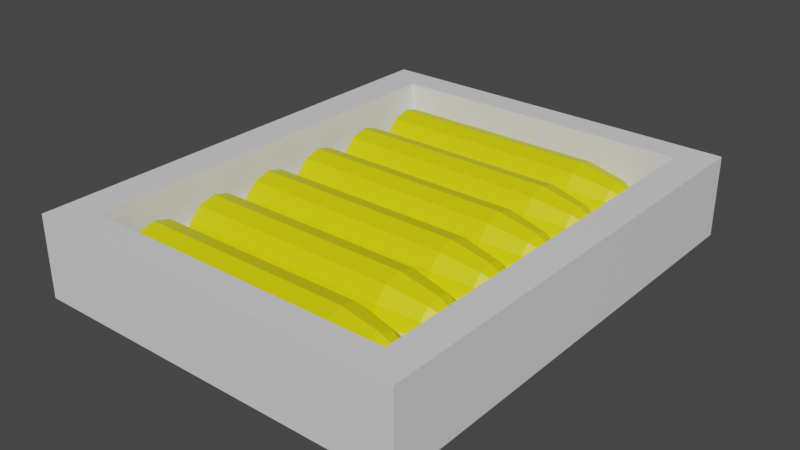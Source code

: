 # Source: BulletBox.blend  (saved by Blender 3.3.6; exported with 4.5.12 LTS)
import bpy
from mathutils import Matrix  # noqa: F401  (used for matrix-valued properties, if any)

bpy.ops.wm.read_factory_settings(use_empty=True)
scene = bpy.context.scene
scene.name = 'Scene'

# ---- collections
col_collection = bpy.data.collections.new('Collection'); scene.collection.children.link(col_collection)

# ---- materials (node trees are filled in below, after node groups)
mat_bullet = bpy.data.materials.new('Bullet')
mat_bullet.use_transparent_shadow = False
mat_box = bpy.data.materials.new('Box')
mat_box.use_transparent_shadow = False

# ---- material node trees
mat_bullet.use_nodes = True; mat_bullet.node_tree.nodes.clear()
_N = mat_bullet.node_tree.nodes; _L = mat_bullet.node_tree.links
n0 = _N.new('ShaderNodeBsdfPrincipled'); n0.name = 'Principled BSDF'; n0.location = (10, 300)
n0.distribution = 'GGX'
n0.subsurface_method = 'RANDOM_WALK_SKIN'
n0.inputs[0].default_value = (0.8, 0.7651, 0.0, 1.0)
n0.inputs[3].default_value = 1.45
n0.inputs[27].default_value = (0.0, 0.0, 0.0, 1.0)
n0.inputs[28].default_value = 1.0
n1 = _N.new('ShaderNodeOutputMaterial'); n1.name = 'Material Output'; n1.location = (300, 300)
_L.new(n0.outputs[0], n1.inputs[0])
n1.is_active_output = True
mat_box.use_nodes = True; mat_box.node_tree.nodes.clear()
_N = mat_box.node_tree.nodes; _L = mat_box.node_tree.links
n0 = _N.new('ShaderNodeBsdfPrincipled'); n0.name = 'Principled BSDF'; n0.location = (10, 300)
n0.distribution = 'GGX'
n0.subsurface_method = 'RANDOM_WALK_SKIN'
n0.inputs[3].default_value = 1.45
n0.inputs[27].default_value = (0.0, 0.0, 0.0, 1.0)
n0.inputs[28].default_value = 1.0
n1 = _N.new('ShaderNodeOutputMaterial'); n1.name = 'Material Output'; n1.location = (300, 300)
_L.new(n0.outputs[0], n1.inputs[0])
n1.is_active_output = True

# ---- world
world_world = bpy.data.worlds.new('World'); scene.world = world_world
world_world.use_nodes = True; world_world.node_tree.nodes.clear()
_N = world_world.node_tree.nodes; _L = world_world.node_tree.links
n0 = _N.new('ShaderNodeOutputWorld'); n0.name = 'World Output'; n0.location = (300, 300)
n1 = _N.new('ShaderNodeBackground'); n1.name = 'Background'; n1.location = (10, 300)
n1.inputs[0].default_value = (0.05088, 0.05088, 0.05088, 1.0)
_L.new(n1.outputs[0], n0.inputs[0])
n0.is_active_output = True
world_world.color = (0.05088, 0.05088, 0.05088)
world_world.use_sun_shadow = False
world_world.sun_shadow_jitter_overblur = 0.0

# ---- meshes
me_cylinder = bpy.data.meshes.new('Cylinder')
me_cylinder.from_pydata([(-0.1875, -0.1868, 0.04688), (0.1128, -0.1868, 0.04687), (-0.1875, -0.2805, 0.04688), (0.1128, -0.2805, 0.04687), (-0.1875, -0.2743, 0.07031), (0.1128, -0.2743, 0.07031), (-0.1875, -0.2571, 0.08747), (0.1128, -0.2571, 0.08747), (-0.1875, -0.2337, 0.09375), (0.1128, -0.2337, 0.09375), (-0.1875, -0.2102, 0.08747), (0.1128, -0.2102, 0.08747), (-0.1875, -0.1931, 0.07031), (0.1128, -0.1931, 0.07031), (0.1669, -0.1983, 0.04688), (0.1669, -0.269, 0.04688), (0.1669, -0.2643, 0.06455), (0.1669, -0.2513, 0.0775), (0.1669, -0.2337, 0.08223), (0.1669, -0.216, 0.0775), (0.1669, -0.203, 0.06455), (0.2147, -0.225, 0.04688), (0.2147, -0.2423, 0.04688), (0.2147, -0.2412, 0.0512), (0.2147, -0.238, 0.05437), (0.2147, -0.2337, 0.05553), (0.2147, -0.2293, 0.05437), (0.2147, -0.2262, 0.0512), (-0.1875, -0.09304, 0.04688), (0.1128, -0.09304, 0.04687), (-0.1875, -0.1868, 0.04688), (0.1128, -0.1868, 0.04687), (-0.1875, -0.1805, 0.07031), (0.1128, -0.1805, 0.07031), (-0.1875, -0.1634, 0.08747), (0.1128, -0.1634, 0.08747), (-0.1875, -0.1399, 0.09375), (0.1128, -0.1399, 0.09375), (-0.1875, -0.1165, 0.08747), (0.1128, -0.1165, 0.08747), (-0.1875, -0.09932, 0.07031), (0.1128, -0.09932, 0.07031), (0.1669, -0.1046, 0.04688), (0.1669, -0.1753, 0.04688), (0.1669, -0.1705, 0.06455), (0.1669, -0.1576, 0.0775), (0.1669, -0.1399, 0.08223), (0.1669, -0.1222, 0.0775), (0.1669, -0.1093, 0.06455), (0.2147, -0.1313, 0.04688), (0.2147, -0.1486, 0.04688), (0.2147, -0.1474, 0.0512), (0.2147, -0.1442, 0.05437), (0.2147, -0.1399, 0.05553), (0.2147, -0.1356, 0.05437), (0.2147, -0.1324, 0.0512), (-0.1875, 0.0007064, 0.04688), (0.1128, 0.0007064, 0.04687), (-0.1875, -0.09304, 0.04688), (0.1128, -0.09304, 0.04687), (-0.1875, -0.08676, 0.07031), (0.1128, -0.08676, 0.07031), (-0.1875, -0.06961, 0.08747), (0.1128, -0.06961, 0.08747), (-0.1875, -0.04617, 0.09375), (0.1128, -0.04617, 0.09375), (-0.1875, -0.02273, 0.08747), (0.1128, -0.02273, 0.08747), (-0.1875, -0.005574, 0.07031), (0.1128, -0.005574, 0.07031), (0.1669, -0.01081, 0.04688), (0.1669, -0.08153, 0.04688), (0.1669, -0.07679, 0.06455), (0.1669, -0.06385, 0.0775), (0.1669, -0.04617, 0.08223), (0.1669, -0.02849, 0.0775), (0.1669, -0.01555, 0.06455), (0.2147, -0.03751, 0.04688), (0.2147, -0.05482, 0.04688), (0.2147, -0.05366, 0.0512), (0.2147, -0.0505, 0.05437), (0.2147, -0.04617, 0.05553), (0.2147, -0.04184, 0.05437), (0.2147, -0.03867, 0.0512), (-0.1875, 0.09446, 0.04688), (0.1128, 0.09446, 0.04687), (-0.1875, 0.0007064, 0.04688), (0.1128, 0.0007064, 0.04687), (-0.1875, 0.006986, 0.07031), (0.1128, 0.006986, 0.07031), (-0.1875, 0.02414, 0.08747), (0.1128, 0.02414, 0.08747), (-0.1875, 0.04758, 0.09375), (0.1128, 0.04758, 0.09375), (-0.1875, 0.07102, 0.08747), (0.1128, 0.07102, 0.08747), (-0.1875, 0.08818, 0.07031), (0.1128, 0.08818, 0.07031), (0.1669, 0.08294, 0.04688), (0.1669, 0.01222, 0.04688), (0.1669, 0.01696, 0.06455), (0.1669, 0.0299, 0.0775), (0.1669, 0.04758, 0.08223), (0.1669, 0.06526, 0.0775), (0.1669, 0.0782, 0.06455), (0.2147, 0.05624, 0.04688), (0.2147, 0.03893, 0.04688), (0.2147, 0.04009, 0.0512), (0.2147, 0.04325, 0.05437), (0.2147, 0.04758, 0.05553), (0.2147, 0.05191, 0.05437), (0.2147, 0.05508, 0.0512), (-0.1875, 0.1882, 0.04688), (0.1128, 0.1882, 0.04687), (-0.1875, 0.09446, 0.04688), (0.1128, 0.09446, 0.04687), (-0.1875, 0.1007, 0.07031), (0.1128, 0.1007, 0.07031), (-0.1875, 0.1179, 0.08747), (0.1128, 0.1179, 0.08747), (-0.1875, 0.1413, 0.09375), (0.1128, 0.1413, 0.09375), (-0.1875, 0.1648, 0.08747), (0.1128, 0.1648, 0.08747), (-0.1875, 0.1819, 0.07031), (0.1128, 0.1819, 0.07031), (0.1669, 0.1767, 0.04688), (0.1669, 0.106, 0.04688), (0.1669, 0.1107, 0.06455), (0.1669, 0.1237, 0.0775), (0.1669, 0.1413, 0.08223), (0.1669, 0.159, 0.0775), (0.1669, 0.172, 0.06455), (0.2147, 0.15, 0.04688), (0.2147, 0.1327, 0.04688), (0.2147, 0.1338, 0.0512), (0.2147, 0.137, 0.05437), (0.2147, 0.1413, 0.05553), (0.2147, 0.1457, 0.05437), (0.2147, 0.1488, 0.0512), (-0.1875, 0.282, 0.04688), (0.1128, 0.282, 0.04687), (-0.1875, 0.1882, 0.04688), (0.1128, 0.1882, 0.04687), (-0.1875, 0.1945, 0.07031), (0.1128, 0.1945, 0.07031), (-0.1875, 0.2116, 0.08747), (0.1128, 0.2116, 0.08747), (-0.1875, 0.2351, 0.09375), (0.1128, 0.2351, 0.09375), (-0.1875, 0.2585, 0.08747), (0.1128, 0.2585, 0.08747), (-0.1875, 0.2757, 0.07031), (0.1128, 0.2757, 0.07031), (0.1669, 0.2704, 0.04688), (0.1669, 0.1997, 0.04688), (0.1669, 0.2045, 0.06455), (0.1669, 0.2174, 0.0775), (0.1669, 0.2351, 0.08223), (0.1669, 0.2528, 0.0775), (0.1669, 0.2657, 0.06455), (0.2147, 0.2437, 0.04688), (0.2147, 0.2264, 0.04688), (0.2147, 0.2276, 0.0512), (0.2147, 0.2308, 0.05437), (0.2147, 0.2351, 0.05553), (0.2147, 0.2394, 0.05437), (0.2147, 0.2426, 0.0512), (-0.2172, -0.2866, 2.998e-09), (-0.2172, -0.2866, 0.04688), (-0.2172, 0.2866, 2.998e-09), (-0.2172, 0.2866, 0.04688), (0.2172, -0.2866, 2.59e-09), (0.2172, -0.2866, 0.04688), (0.2172, 0.2866, 2.59e-09), (0.2172, 0.2866, 0.04688), (-0.2172, -0.3284, 2.998e-09), (-0.2172, -0.3284, 0.04688), (0.2172, -0.3284, 0.04688), (0.2172, -0.3284, 2.59e-09), (-0.2172, 0.3281, 0.04688), (-0.2172, 0.3281, 2.998e-09), (0.2172, 0.3281, 2.59e-09), (0.2172, 0.3281, 0.04688), (0.2628, 0.2866, 0.04688), (0.2628, 0.2866, -2.454e-09), (0.2628, -0.2866, -2.454e-09), (0.2628, -0.2866, 0.04688), (0.2628, -0.3284, 0.04688), (0.2628, -0.3284, -2.454e-09), (0.2628, 0.3281, 0.04688), (0.2628, 0.3281, -2.454e-09), (-0.2687, 0.2866, 2.384e-09), (-0.2687, -0.2866, 2.384e-09), (-0.2687, -0.2866, 0.04688), (-0.2687, 0.2866, 0.04688), (-0.2687, -0.3284, 2.384e-09), (-0.2687, -0.3284, 0.04688), (-0.2687, 0.3281, 0.04688), (-0.2687, 0.3281, 2.384e-09), (-0.2687, -0.3284, 0.1132), (-0.2172, -0.3284, 0.1132), (-0.2172, -0.2866, 0.1132), (-0.2172, 0.2866, 0.1132), (-0.2687, -0.2866, 0.1132), (0.2172, 0.2866, 0.1132), (0.2628, 0.3281, 0.1132), (0.2172, 0.3281, 0.1132), (0.2172, -0.2866, 0.1132), (0.2628, 0.2866, 0.1132), (0.2172, -0.3284, 0.1132), (-0.2172, 0.3281, 0.1132), (0.2628, -0.2866, 0.1132), (0.2628, -0.3284, 0.1132), (-0.2687, 0.2866, 0.1132), (-0.2687, 0.3281, 0.1132)], [], [(2, 3, 5, 4), (4, 5, 7, 6), (6, 7, 9, 8), (8, 9, 11, 10), (11, 9, 18, 19), (10, 11, 13, 12), (12, 13, 1, 0), (20, 19, 26, 27), (9, 7, 17, 18), (7, 5, 16, 17), (5, 3, 15, 16), (1, 13, 20, 14), (13, 11, 19, 20), (2, 4, 6, 8, 10, 12, 0), (17, 16, 23, 24), (14, 20, 27, 21), (18, 17, 24, 25), (19, 18, 25, 26), (16, 15, 22, 23), (23, 22, 21, 27, 26, 25, 24), (30, 31, 33, 32), (32, 33, 35, 34), (34, 35, 37, 36), (36, 37, 39, 38), (39, 37, 46, 47), (38, 39, 41, 40), (40, 41, 29, 28), (48, 47, 54, 55), (37, 35, 45, 46), (35, 33, 44, 45), (33, 31, 43, 44), (29, 41, 48, 42), (41, 39, 47, 48), (30, 32, 34, 36, 38, 40, 28), (45, 44, 51, 52), (42, 48, 55, 49), (46, 45, 52, 53), (47, 46, 53, 54), (44, 43, 50, 51), (51, 50, 49, 55, 54, 53, 52), (58, 59, 61, 60), (60, 61, 63, 62), (62, 63, 65, 64), (64, 65, 67, 66), (67, 65, 74, 75), (66, 67, 69, 68), (68, 69, 57, 56), (76, 75, 82, 83), (65, 63, 73, 74), (63, 61, 72, 73), (61, 59, 71, 72), (57, 69, 76, 70), (69, 67, 75, 76), (58, 60, 62, 64, 66, 68, 56), (73, 72, 79, 80), (70, 76, 83, 77), (74, 73, 80, 81), (75, 74, 81, 82), (72, 71, 78, 79), (79, 78, 77, 83, 82, 81, 80), (86, 87, 89, 88), (88, 89, 91, 90), (90, 91, 93, 92), (92, 93, 95, 94), (95, 93, 102, 103), (94, 95, 97, 96), (96, 97, 85, 84), (104, 103, 110, 111), (93, 91, 101, 102), (91, 89, 100, 101), (89, 87, 99, 100), (85, 97, 104, 98), (97, 95, 103, 104), (86, 88, 90, 92, 94, 96, 84), (101, 100, 107, 108), (98, 104, 111, 105), (102, 101, 108, 109), (103, 102, 109, 110), (100, 99, 106, 107), (107, 106, 105, 111, 110, 109, 108), (114, 115, 117, 116), (116, 117, 119, 118), (118, 119, 121, 120), (120, 121, 123, 122), (123, 121, 130, 131), (122, 123, 125, 124), (124, 125, 113, 112), (132, 131, 138, 139), (121, 119, 129, 130), (119, 117, 128, 129), (117, 115, 127, 128), (113, 125, 132, 126), (125, 123, 131, 132), (114, 116, 118, 120, 122, 124, 112), (129, 128, 135, 136), (126, 132, 139, 133), (130, 129, 136, 137), (131, 130, 137, 138), (128, 127, 134, 135), (135, 134, 133, 139, 138, 137, 136), (142, 143, 145, 144), (144, 145, 147, 146), (146, 147, 149, 148), (148, 149, 151, 150), (151, 149, 158, 159), (150, 151, 153, 152), (152, 153, 141, 140), (160, 159, 166, 167), (149, 147, 157, 158), (147, 145, 156, 157), (145, 143, 155, 156), (141, 153, 160, 154), (153, 151, 159, 160), (142, 144, 146, 148, 150, 152, 140), (157, 156, 163, 164), (154, 160, 167, 161), (158, 157, 164, 165), (159, 158, 165, 166), (156, 155, 162, 163), (163, 162, 161, 167, 166, 165, 164), (171, 175, 205, 203), (174, 170, 181, 182), (172, 174, 185, 186), (181, 170, 192, 199), (170, 174, 172, 168), (175, 171, 169, 173), (179, 178, 177, 176), (168, 172, 179, 176), (188, 187, 212, 213), (178, 179, 189, 188), (181, 180, 183, 182), (173, 169, 202, 208), (178, 188, 213, 210), (169, 171, 203, 202), (185, 184, 187, 186), (186, 187, 188, 189), (184, 185, 191, 190), (179, 172, 186, 189), (174, 182, 191, 185), (182, 183, 190, 191), (195, 194, 204, 214), (198, 195, 214, 215), (193, 194, 195, 192), (194, 193, 196, 197), (192, 195, 198, 199), (170, 168, 193, 192), (180, 181, 199, 198), (197, 177, 201, 200), (168, 176, 196, 193), (176, 177, 197, 196), (202, 203, 214, 204), (208, 202, 201, 210), (203, 205, 207, 211), (201, 202, 204, 200), (207, 205, 209, 206), (208, 210, 213, 212), (205, 208, 212, 209), (203, 211, 215, 214), (194, 197, 200, 204), (190, 183, 207, 206), (180, 198, 215, 211), (183, 180, 211, 207), (184, 190, 206, 209), (177, 178, 210, 201), (187, 184, 209, 212), (175, 173, 208, 205)])
me_cylinder.polygons.foreach_set('material_index', [0, 0, 0, 0, 0, 0, 0, 0, 0, 0, 0, 0, 0, 0, 0, 0, 0, 0, 0, 0, 0, 0, 0, 0, 0, 0, 0, 0, 0, 0, 0, 0, 0, 0, 0, 0, 0, 0, 0, 0, 0, 0, 0, 0, 0, 0, 0, 0, 0, 0, 0, 0, 0, 0, 0, 0, 0, 0, 0, 0, 0, 0, 0, 0, 0, 0, 0, 0, 0, 0, 0, 0, 0, 0, 0, 0, 0, 0, 0, 0, 0, 0, 0, 0, 0, 0, 0, 0, 0, 0, 0, 0, 0, 0, 0, 0, 0, 0, 0, 0, 0, 0, 0, 0, 0, 0, 0, 0, 0, 0, 0, 0, 0, 0, 0, 0, 0, 0, 0, 0, 1, 1, 1, 1, 1, 1, 1, 1, 1, 1, 1, 1, 1, 1, 1, 1, 1, 1, 1, 1, 1, 1, 1, 1, 1, 1, 1, 1, 1, 1, 1, 1, 1, 1, 1, 1, 1, 1, 1, 1, 1, 1, 1, 1, 1, 1])
_uv = me_cylinder.uv_layers.new(name='UVMap')
_uv.uv.foreach_set('vector', [0.8768, 0.7248, 0.8768, 0.5223, 0.8933, 0.5221, 0.8933, 0.7246, 0.8933, 0.7246, 0.8933, 0.5221, 0.907, 0.5205, 0.907, 0.723, 0.8163, 0.4498, 0.8163, 0.6515, 0.8002, 0.6507, 0.8002, 0.449, 0.8002, 0.449, 0.8002, 0.6507, 0.7842, 0.6515, 0.7842, 0.4498, 0.7842, 0.6515, 0.8002, 0.6507, 0.8002, 0.6885, 0.7881, 0.6891, 0.9661, 0.001771, 0.9661, 0.2043, 0.9524, 0.2027, 0.9524, 0.0002091, 0.9524, 0.0002091, 0.9524, 0.2027, 0.9358, 0.2025, 0.9358, 0.0, 0.9498, 0.2405, 0.9601, 0.2416, 0.9463, 0.2758, 0.9437, 0.2755, 0.8002, 0.6507, 0.8163, 0.6515, 0.8123, 0.6891, 0.8002, 0.6885, 0.907, 0.5205, 0.8933, 0.5221, 0.8907, 0.4843, 0.901, 0.4832, 0.8933, 0.5221, 0.8768, 0.5223, 0.8782, 0.4845, 0.8907, 0.4843, 0.9358, 0.2025, 0.9524, 0.2027, 0.9498, 0.2405, 0.9373, 0.2403, 0.9524, 0.2027, 0.9661, 0.2043, 0.9601, 0.2416, 0.9498, 0.2405, 0.7842, 0.7883, 0.7682, 0.784, 0.7564, 0.7723, 0.7521, 0.7562, 0.7564, 0.7402, 0.7682, 0.7285, 0.7842, 0.7242, 0.901, 0.4832, 0.8907, 0.4843, 0.8847, 0.4493, 0.8872, 0.449, 0.9373, 0.2403, 0.9498, 0.2405, 0.9437, 0.2755, 0.9407, 0.2755, 0.8002, 0.6885, 0.8123, 0.6891, 0.8032, 0.7242, 0.8002, 0.724, 0.7881, 0.6891, 0.8002, 0.6885, 0.8002, 0.724, 0.7973, 0.7242, 0.8907, 0.4843, 0.8782, 0.4845, 0.8816, 0.4493, 0.8847, 0.4493, 0.5756, 0.7559, 0.5786, 0.7551, 0.5786, 0.767, 0.5756, 0.7662, 0.5735, 0.764, 0.5727, 0.7611, 0.5735, 0.7581, 0.9358, 0.0, 0.9358, 0.2025, 0.9193, 0.2027, 0.9193, 0.0002091, 0.9193, 0.0002091, 0.9193, 0.2027, 0.9056, 0.2043, 0.9056, 0.001771, 0.7201, 0.7234, 0.7201, 0.5217, 0.7361, 0.5225, 0.7361, 0.7242, 0.7361, 0.7242, 0.7361, 0.5225, 0.7521, 0.5217, 0.7521, 0.7234, 0.7521, 0.5217, 0.7361, 0.5225, 0.7361, 0.4847, 0.7482, 0.484, 0.9978, 0.4507, 0.9978, 0.6533, 0.9841, 0.6517, 0.9841, 0.4492, 0.9841, 0.4492, 0.9841, 0.6517, 0.9675, 0.6515, 0.9675, 0.449, 0.9815, 0.6894, 0.9918, 0.6906, 0.9779, 0.7248, 0.9754, 0.7245, 0.7361, 0.5225, 0.7201, 0.5217, 0.724, 0.484, 0.7361, 0.4847, 0.9056, 0.2043, 0.9193, 0.2027, 0.9219, 0.2405, 0.9116, 0.2416, 0.9193, 0.2027, 0.9358, 0.2025, 0.9344, 0.2403, 0.9219, 0.2405, 0.9675, 0.6515, 0.9841, 0.6517, 0.9815, 0.6894, 0.969, 0.6893, 0.9841, 0.6517, 0.9978, 0.6533, 0.9918, 0.6906, 0.9815, 0.6894, 0.7201, 0.7883, 0.7041, 0.784, 0.6923, 0.7723, 0.688, 0.7562, 0.6923, 0.7402, 0.7041, 0.7285, 0.7201, 0.7242, 0.9116, 0.2416, 0.9219, 0.2405, 0.928, 0.2755, 0.9254, 0.2758, 0.969, 0.6893, 0.9815, 0.6894, 0.9754, 0.7245, 0.9724, 0.7245, 0.7361, 0.4847, 0.724, 0.484, 0.7332, 0.449, 0.7361, 0.4491, 0.7482, 0.484, 0.7361, 0.4847, 0.7361, 0.4491, 0.7391, 0.449, 0.9219, 0.2405, 0.9344, 0.2403, 0.931, 0.2755, 0.928, 0.2755, 0.621, 0.7441, 0.6239, 0.7433, 0.6239, 0.7551, 0.621, 0.7543, 0.6188, 0.7522, 0.618, 0.7492, 0.6188, 0.7463, 0.8465, 0.7248, 0.8465, 0.5223, 0.8631, 0.5221, 0.8631, 0.7246, 0.8631, 0.7246, 0.8631, 0.5221, 0.8768, 0.5205, 0.8768, 0.723, 0.688, 0.7234, 0.688, 0.5217, 0.7041, 0.5225, 0.7041, 0.7242, 0.7041, 0.7242, 0.7041, 0.5225, 0.7201, 0.5217, 0.7201, 0.7234, 0.7201, 0.5217, 0.7041, 0.5225, 0.7041, 0.4847, 0.7161, 0.484, 0.6844, 0.7259, 0.6844, 0.9285, 0.6707, 0.9269, 0.6707, 0.7244, 0.6707, 0.7244, 0.6707, 0.9269, 0.6542, 0.9267, 0.6542, 0.7242, 0.6681, 0.9646, 0.6784, 0.9658, 0.6646, 1.0, 0.6621, 0.9997, 0.7041, 0.5225, 0.688, 0.5217, 0.692, 0.484, 0.7041, 0.4847, 0.8768, 0.5205, 0.8631, 0.5221, 0.8605, 0.4843, 0.8708, 0.4832, 0.8631, 0.5221, 0.8465, 0.5223, 0.848, 0.4845, 0.8605, 0.4843, 0.6542, 0.9267, 0.6707, 0.9269, 0.6681, 0.9646, 0.6556, 0.9645, 0.6707, 0.9269, 0.6844, 0.9285, 0.6784, 0.9658, 0.6681, 0.9646, 0.7521, 0.7883, 0.7361, 0.784, 0.7244, 0.7723, 0.7201, 0.7562, 0.7244, 0.7402, 0.7361, 0.7285, 0.7521, 0.7242, 0.8708, 0.4832, 0.8605, 0.4843, 0.8544, 0.4493, 0.8569, 0.449, 0.6556, 0.9645, 0.6681, 0.9646, 0.6621, 0.9997, 0.659, 0.9997, 0.7041, 0.4847, 0.692, 0.484, 0.7011, 0.449, 0.7041, 0.4491, 0.7161, 0.484, 0.7041, 0.4847, 0.7041, 0.4491, 0.707, 0.449, 0.8605, 0.4843, 0.848, 0.4845, 0.8513, 0.4493, 0.8544, 0.4493, 0.5697, 0.7441, 0.5727, 0.7433, 0.5727, 0.7551, 0.5697, 0.7543, 0.5676, 0.7522, 0.5668, 0.7492, 0.5676, 0.7463, 0.907, 0.7248, 0.907, 0.5223, 0.9236, 0.5221, 0.9236, 0.7246, 0.9236, 0.7246, 0.9236, 0.5221, 0.9373, 0.5205, 0.9373, 0.723, 0.656, 0.7234, 0.656, 0.5217, 0.672, 0.5225, 0.672, 0.7242, 0.672, 0.7242, 0.672, 0.5225, 0.688, 0.5217, 0.688, 0.7234, 0.688, 0.5217, 0.672, 0.5225, 0.672, 0.4847, 0.6841, 0.484, 0.9963, 0.001771, 0.9963, 0.2043, 0.9826, 0.2027, 0.9826, 0.0002091, 0.9826, 0.0002091, 0.9826, 0.2027, 0.9661, 0.2025, 0.9661, 0.0, 0.98, 0.2405, 0.9904, 0.2416, 0.9765, 0.2758, 0.974, 0.2755, 0.672, 0.5225, 0.656, 0.5217, 0.6599, 0.484, 0.672, 0.4847, 0.9373, 0.5205, 0.9236, 0.5221, 0.921, 0.4843, 0.9313, 0.4832, 0.9236, 0.5221, 0.907, 0.5223, 0.9085, 0.4845, 0.921, 0.4843, 0.9661, 0.2025, 0.9826, 0.2027, 0.98, 0.2405, 0.9676, 0.2403, 0.9826, 0.2027, 0.9963, 0.2043, 0.9904, 0.2416, 0.98, 0.2405, 0.8163, 0.7883, 0.8002, 0.784, 0.7885, 0.7723, 0.7842, 0.7562, 0.7885, 0.7402, 0.8002, 0.7285, 0.8163, 0.7242, 0.9313, 0.4832, 0.921, 0.4843, 0.9149, 0.4493, 0.9174, 0.449, 0.9676, 0.2403, 0.98, 0.2405, 0.974, 0.2755, 0.9709, 0.2755, 0.672, 0.4847, 0.6599, 0.484, 0.669, 0.449, 0.672, 0.4491, 0.6841, 0.484, 0.672, 0.4847, 0.672, 0.4491, 0.675, 0.449, 0.921, 0.4843, 0.9085, 0.4845, 0.9119, 0.4493, 0.9149, 0.4493, 0.615, 0.7559, 0.618, 0.7551, 0.618, 0.767, 0.615, 0.7662, 0.6129, 0.764, 0.6121, 0.7611, 0.6129, 0.7581, 0.8753, 0.2758, 0.8753, 0.07332, 0.8919, 0.07311, 0.8919, 0.2756, 0.8919, 0.2756, 0.8919, 0.07311, 0.9056, 0.07155, 0.9056, 0.2741, 0.6239, 0.7234, 0.6239, 0.5217, 0.6399, 0.5225, 0.6399, 0.7242, 0.6399, 0.7242, 0.6399, 0.5225, 0.656, 0.5217, 0.656, 0.7234, 0.656, 0.5217, 0.6399, 0.5225, 0.6399, 0.4847, 0.652, 0.484, 0.6542, 0.7259, 0.6542, 0.9285, 0.6405, 0.9269, 0.6405, 0.7244, 0.6405, 0.7244, 0.6405, 0.9269, 0.6239, 0.9267, 0.6239, 0.7242, 0.6378, 0.9646, 0.6482, 0.9658, 0.6343, 1.0, 0.6318, 0.9997, 0.6399, 0.5225, 0.6239, 0.5217, 0.6278, 0.484, 0.6399, 0.4847, 0.9056, 0.07155, 0.8919, 0.07311, 0.8893, 0.03537, 0.8996, 0.03419, 0.8919, 0.07311, 0.8753, 0.07332, 0.8768, 0.03553, 0.8893, 0.03537, 0.6239, 0.9267, 0.6405, 0.9269, 0.6378, 0.9646, 0.6254, 0.9645, 0.6405, 0.9269, 0.6542, 0.9285, 0.6482, 0.9658, 0.6378, 0.9646, 0.5668, 0.8074, 0.5507, 0.8031, 0.539, 0.7914, 0.5347, 0.7754, 0.539, 0.7593, 0.5507, 0.7476, 0.5668, 0.7433, 0.8996, 0.03419, 0.8893, 0.03537, 0.8832, 0.0002883, 0.8858, 0.0, 0.6254, 0.9645, 0.6378, 0.9646, 0.6318, 0.9997, 0.6287, 0.9997, 0.6399, 0.4847, 0.6278, 0.484, 0.637, 0.449, 0.6399, 0.4491, 0.652, 0.484, 0.6399, 0.4847, 0.6399, 0.4491, 0.6429, 0.449, 0.8893, 0.03537, 0.8768, 0.03553, 0.8802, 0.0003269, 0.8832, 0.0002883, 0.615, 0.7441, 0.618, 0.7433, 0.618, 0.7551, 0.615, 0.7543, 0.6129, 0.7522, 0.6121, 0.7492, 0.6129, 0.7463, 0.8163, 0.7248, 0.8163, 0.5223, 0.8328, 0.5221, 0.8328, 0.7246, 0.8328, 0.7246, 0.8328, 0.5221, 0.8465, 0.5205, 0.8465, 0.723, 0.7842, 0.4498, 0.7842, 0.6515, 0.7682, 0.6507, 0.7682, 0.449, 0.7682, 0.449, 0.7682, 0.6507, 0.7521, 0.6515, 0.7521, 0.4498, 0.7521, 0.6515, 0.7682, 0.6507, 0.7682, 0.6885, 0.7561, 0.6891, 0.9373, 0.723, 0.9373, 0.5205, 0.951, 0.5221, 0.951, 0.7246, 0.951, 0.7246, 0.951, 0.5221, 0.9675, 0.5223, 0.9675, 0.7248, 0.9536, 0.4843, 0.9432, 0.4832, 0.9571, 0.449, 0.9596, 0.4493, 0.7682, 0.6507, 0.7842, 0.6515, 0.7803, 0.6891, 0.7682, 0.6885, 0.8465, 0.5205, 0.8328, 0.5221, 0.8302, 0.4843, 0.8405, 0.4832, 0.8328, 0.5221, 0.8163, 0.5223, 0.8177, 0.4845, 0.8302, 0.4843, 0.9675, 0.5223, 0.951, 0.5221, 0.9536, 0.4843, 0.9661, 0.4845, 0.951, 0.5221, 0.9373, 0.5205, 0.9432, 0.4832, 0.9536, 0.4843, 0.6114, 0.8074, 0.5953, 0.8031, 0.5836, 0.7914, 0.5793, 0.7754, 0.5836, 0.7593, 0.5953, 0.7476, 0.6114, 0.7433, 0.8405, 0.4832, 0.8302, 0.4843, 0.8242, 0.4493, 0.8267, 0.449, 0.9661, 0.4845, 0.9536, 0.4843, 0.9596, 0.4493, 0.9627, 0.4493, 0.7682, 0.6885, 0.7803, 0.6891, 0.7711, 0.7242, 0.7682, 0.724, 0.7561, 0.6891, 0.7682, 0.6885, 0.7682, 0.724, 0.7652, 0.7242, 0.8302, 0.4843, 0.8177, 0.4845, 0.8211, 0.4493, 0.8242, 0.4493, 0.5756, 0.7441, 0.5786, 0.7433, 0.5786, 0.7551, 0.5756, 0.7543, 0.5735, 0.7522, 0.5727, 0.7492, 0.5735, 0.7463, 0.5347, 0.7419, 0.5347, 0.449, 0.5793, 0.4504, 0.5793, 0.7433, 0.3323, 0.02837, 0.03523, 0.02837, 0.03523, 0.0, 0.3323, 2.98e-08, 0.3323, 0.4204, 0.3323, 0.02837, 0.3635, 0.02837, 0.3635, 0.4204, 0.03523, 0.0, 0.03523, 0.02837, 2.98e-08, 0.02837, 2.98e-08, 0.0, 0.03523, 0.02837, 0.3323, 0.02837, 0.3323, 0.4204, 0.03523, 0.4204, 0.2917, 0.841, 0.0, 0.841, 4.47e-08, 0.449, 0.2917, 0.449, 0.3678, 0.779, 0.3363, 0.778, 0.3363, 0.4851, 0.3678, 0.4861, 0.03523, 0.4204, 0.3323, 0.4204, 0.3323, 0.449, 0.03523, 0.449, 0.8433, 0.0, 0.8433, 0.02858, 0.7979, 0.02858, 0.7979, 0.0, 0.3363, 0.778, 0.3678, 0.779, 0.3678, 0.8098, 0.3363, 0.8088, 0.3678, 0.4861, 0.3993, 0.4851, 0.3993, 0.778, 0.3678, 0.779, 0.6239, 0.449, 0.6239, 0.7419, 0.5793, 0.7433, 0.5793, 0.4504, 0.3363, 0.778, 0.3363, 0.8088, 0.2917, 0.8074, 0.2917, 0.7766, 0.4893, 0.449, 0.4893, 0.841, 0.4439, 0.841, 0.4439, 0.449, 0.8753, 0.4206, 0.8433, 0.4206, 0.8433, 0.02858, 0.8753, 0.02858, 0.8753, 0.02858, 0.8433, 0.02858, 0.8433, 0.0, 0.8753, 0.0, 0.8433, 0.4206, 0.8753, 0.4206, 0.8753, 0.449, 0.8433, 0.449, 0.3323, 0.449, 0.3323, 0.4204, 0.3635, 0.4204, 0.3635, 0.449, 0.3323, 0.02837, 0.3323, 2.98e-08, 0.3635, 2.98e-08, 0.3635, 0.02837, 0.3678, 0.779, 0.3993, 0.778, 0.3993, 0.8088, 0.3678, 0.8098, 0.7658, 0.02837, 0.7658, 0.4204, 0.7205, 0.4204, 0.7205, 0.02837, 0.7658, 0.0, 0.7658, 0.02837, 0.7205, 0.02837, 0.7205, 0.0, 0.7979, 0.4204, 0.7658, 0.4204, 0.7658, 0.02837, 0.7979, 0.02837, 0.7658, 0.4204, 0.7979, 0.4204, 0.7979, 0.449, 0.7658, 0.449, 0.7979, 0.02837, 0.7658, 0.02837, 0.7658, 0.0, 0.7979, 0.0, 0.03523, 0.02837, 0.03523, 0.4204, 0.0, 0.4204, 2.98e-08, 0.02837, 0.3993, 0.4851, 0.3678, 0.4861, 0.3678, 0.4514, 0.3993, 0.4504, 0.3363, 0.4504, 0.3363, 0.4851, 0.2917, 0.4837, 0.2917, 0.449, 0.03523, 0.4204, 0.03523, 0.449, 0.0, 0.449, 0.0, 0.4204, 0.3678, 0.4861, 0.3363, 0.4851, 0.3363, 0.4504, 0.3678, 0.4514, 0.6859, 0.4204, 0.6859, 0.02837, 0.7205, 0.02837, 0.7205, 0.4204, 0.3941, 0.4204, 0.6859, 0.4204, 0.6859, 0.449, 0.3941, 0.449, 0.6859, 0.02837, 0.3941, 0.02837, 0.3941, 0.0, 0.6859, 2.98e-08, 0.6859, 0.449, 0.6859, 0.4204, 0.7205, 0.4204, 0.7205, 0.449, 0.3941, 0.0, 0.3941, 0.02837, 0.3635, 0.02837, 0.3635, 2.98e-08, 0.3941, 0.4204, 0.3941, 0.449, 0.3635, 0.449, 0.3635, 0.4204, 0.3941, 0.02837, 0.3941, 0.4204, 0.3635, 0.4204, 0.3635, 0.02837, 0.6859, 0.02837, 0.6859, 2.98e-08, 0.7205, 2.98e-08, 0.7205, 0.02837, 0.7658, 0.4204, 0.7658, 0.449, 0.7205, 0.449, 0.7205, 0.4204, 0.3993, 0.8088, 0.3993, 0.778, 0.4439, 0.7766, 0.4439, 0.8074, 0.3993, 0.4851, 0.3993, 0.4504, 0.4439, 0.449, 0.4439, 0.4837, 0.3993, 0.778, 0.3993, 0.4851, 0.4439, 0.4837, 0.4439, 0.7766, 0.8433, 0.4206, 0.8433, 0.449, 0.7979, 0.449, 0.7979, 0.4206, 0.3363, 0.4851, 0.3363, 0.778, 0.2917, 0.7766, 0.2917, 0.4837, 0.8433, 0.02858, 0.8433, 0.4206, 0.7979, 0.4206, 0.7979, 0.02858, 0.5347, 0.449, 0.5347, 0.841, 0.4893, 0.841, 0.4893, 0.449])
me_cylinder.materials.append(mat_bullet)
me_cylinder.materials.append(mat_box)
me_cylinder.update()

# ---- objects
ob_ammo = bpy.data.objects.new('Ammo', me_cylinder)

# ---- transforms, parenting, visibility, modifiers, constraints
ob_ammo.location = (0.0, 0.0, 0.0)

# ---- collection membership
col_collection.objects.link(ob_ammo)

# ---- scene / render settings (as saved in the file)
scene.frame_start = 1; scene.frame_end = 250; scene.frame_set(1)
scene.render.engine = 'BLENDER_EEVEE_NEXT'
scene.cycles.sampling_pattern = 'TABULATED_SOBOL'
scene.cycles.use_light_tree = False
scene.view_settings.view_transform = 'Filmic'
bpy.context.view_layer.update()

# ---- added for rendering (the .blend has no active camera and no usable light): camera, sun
cam_auto = bpy.data.cameras.new('AutoCamera')
cam_auto.lens = 50.0
cam_auto.sensor_width = 36.0
cam_auto.clip_end = 1000.0
ob_auto_camera = bpy.data.objects.new('AutoCamera', cam_auto)
scene.collection.objects.link(ob_auto_camera)
ob_auto_camera.location = (0.785558, -0.946355, 0.687422)
ob_auto_camera.rotation_euler = (1.09748, -7.21219e-08, 0.694738)
scene.camera = ob_auto_camera
light_auto_sun = bpy.data.lights.new('AutoSun', 'SUN')
light_auto_sun.energy = 3.0
light_auto_sun.angle = 0.0523599
ob_auto_sun = bpy.data.objects.new('AutoSun', light_auto_sun)
scene.collection.objects.link(ob_auto_sun)
ob_auto_sun.rotation_euler = (0.872665, 0.174533, 0.523599)
bpy.context.view_layer.update()
